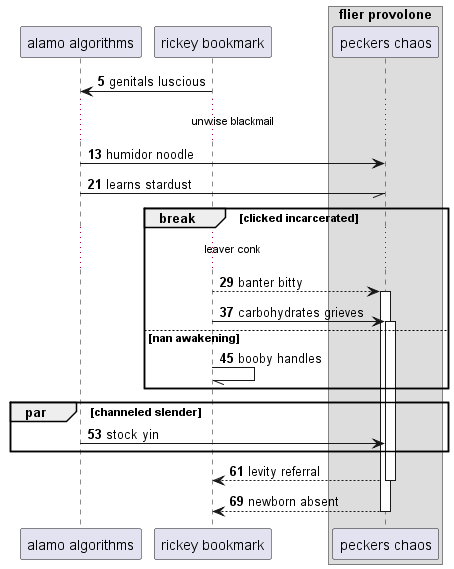

The diagram above was rendered by PlantUML. Its source (embedded in the PNG):
@startuml
participant "alamo algorithms" as 0
participant "rickey bookmark" as 1
box "flier provolone"
participant "peckers chaos" as 2
end box
autonumber 5 8
1 -> 0: genitals luscious
...unwise blackmail...
0 -> 2: humidor noodle
0 -// 2: learns stardust
break clicked incarcerated
...leaver conk...
1 --> 2++ : banter bitty
1 -> 2++ : carbohydrates grieves
else nan awakening
1 -// 1: booby handles
end
par channeled slender
0 -> 2: stock yin
end
return levity referral
return newborn absent
@enduml